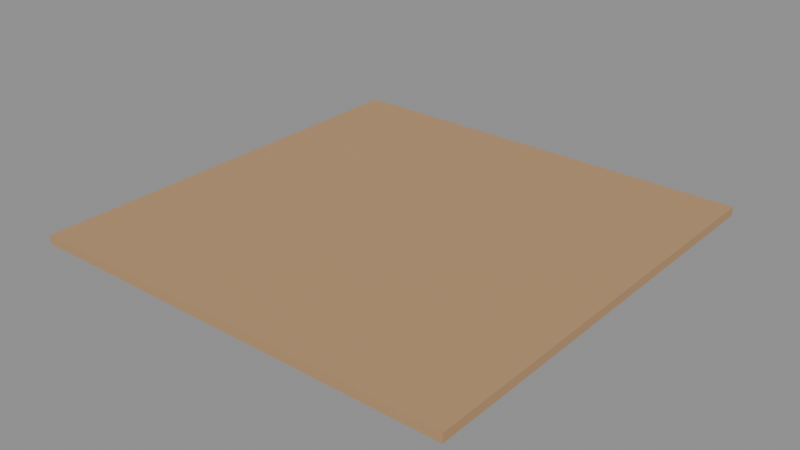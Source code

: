 # Source: ENV_Cabin_Floor_A.blend  (saved by Blender 5.2.44; exported with 4.5.12 LTS)
import bpy
from mathutils import Matrix  # noqa: F401  (used for matrix-valued properties, if any)

bpy.ops.wm.read_factory_settings(use_empty=True)
scene = bpy.context.scene
scene.name = 'Scene'

# ---- collections
col_assets = bpy.data.collections.new('Assets'); scene.collection.children.link(col_assets)

# ---- materials (node trees are filled in below, after node groups)
mat_mat_wood_floor = bpy.data.materials.new('MAT_Wood_Floor')

# ---- material node trees
mat_mat_wood_floor.use_nodes = True; mat_mat_wood_floor.node_tree.nodes.clear()
_N = mat_mat_wood_floor.node_tree.nodes; _L = mat_mat_wood_floor.node_tree.links
n0 = _N.new('ShaderNodeBsdfPrincipled'); n0.name = 'Principled BSDF'; n0.location = (-200, 100)
n0.inputs[0].default_value = (0.4793, 0.2874, 0.1441, 1.0)
n0.inputs[2].default_value = 0.7
n0.inputs[10].default_value = 0.005
n1 = _N.new('ShaderNodeOutputMaterial'); n1.name = 'Material Output'; n1.location = (200, 100)
_L.new(n0.outputs[0], n1.inputs[0])
n1.is_active_output = True

# ---- meshes
me_env_cabin_floor_a_geo_mesh = bpy.data.meshes.new('ENV_Cabin_Floor_A_Geo_Mesh')
me_env_cabin_floor_a_geo_mesh.from_pydata([(0.0, 0.0, 0.0), (0.0, 0.0, 0.02), (0.0, 1.0, 0.0), (0.0, 1.0, 0.02), (1.0, 0.0, 0.0), (1.0, 0.0, 0.02), (1.0, 1.0, 0.0), (1.0, 1.0, 0.02)], [], [(0, 1, 3, 2), (2, 3, 7, 6), (6, 7, 5, 4), (4, 5, 1, 0), (2, 6, 4, 0), (7, 3, 1, 5)])
me_env_cabin_floor_a_geo_mesh.materials.append(mat_mat_wood_floor)
me_env_cabin_floor_a_geo_mesh.update()

# ---- objects
ob_env_cabin_floor_a = bpy.data.objects.new('ENV_Cabin_Floor_A', None)
ob_env_cabin_floor_a_geo = bpy.data.objects.new('ENV_Cabin_Floor_A_Geo', me_env_cabin_floor_a_geo_mesh)

# ---- transforms, parenting, visibility, modifiers, constraints
ob_env_cabin_floor_a.location = (0.0, 0.0, 0.0)
ob_env_cabin_floor_a.empty_display_size = 0.05
ob_env_cabin_floor_a_geo.parent = ob_env_cabin_floor_a
ob_env_cabin_floor_a_geo.location = (0.0, 0.0, 0.0)

# ---- collection membership
col_assets.objects.link(ob_env_cabin_floor_a)
col_assets.objects.link(ob_env_cabin_floor_a_geo)

# ---- scene / render settings (as saved in the file)
scene.frame_start = 1; scene.frame_end = 250; scene.frame_set(1)
scene.render.engine = 'BLENDER_EEVEE_NEXT'
scene.render.bake_bias = 0.0
scene.render.bake_samples = 0
scene.render.compositor_device = 'GPU'
scene.eevee.use_volume_custom_range = False
scene.eevee.fast_gi_thickness_near = 0.1
scene.eevee.fast_gi_thickness_far = 0.0
scene.eevee.ray_tracing_options.screen_trace_thickness = 0.1
bpy.context.view_layer.update()

# ---- added for rendering (the .blend has no active camera and no usable light): camera, sun + grey world if the file has none
cam_auto = bpy.data.cameras.new('AutoCamera')
cam_auto.lens = 50.0
cam_auto.sensor_width = 36.0
cam_auto.clip_end = 1000.0
ob_auto_camera = bpy.data.objects.new('AutoCamera', cam_auto)
scene.collection.objects.link(ob_auto_camera)
ob_auto_camera.location = (1.8086, -1.07032, 1.05688)
ob_auto_camera.rotation_euler = (1.09748, -7.21219e-08, 0.694738)
scene.camera = ob_auto_camera
light_auto_sun = bpy.data.lights.new('AutoSun', 'SUN')
light_auto_sun.energy = 3.0
light_auto_sun.angle = 0.0523599
ob_auto_sun = bpy.data.objects.new('AutoSun', light_auto_sun)
scene.collection.objects.link(ob_auto_sun)
ob_auto_sun.rotation_euler = (0.872665, 0.174533, 0.523599)
if scene.world is None:
    world_auto = bpy.data.worlds.new('AutoWorld')
    world_auto.color = (0.3, 0.3, 0.3)
    scene.world = world_auto
bpy.context.view_layer.update()
